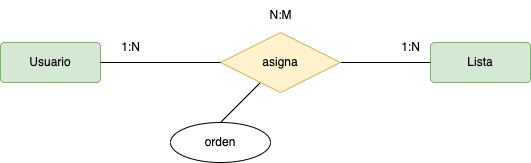

The diagram above was exported from draw.io. Its source (the exported page's mxGraphModel, read from the mxfile embedded in the PNG):
<mxGraphModel dx="687" dy="572" grid="1" gridSize="10" guides="1" tooltips="1" connect="1" arrows="1" fold="1" page="1" pageScale="1" pageWidth="827" pageHeight="1169" math="0" shadow="0">
  <root>
    <mxCell id="0" />
    <mxCell id="1" parent="0" />
    <mxCell id="2" value="Usuario" style="rounded=1;arcSize=10;whiteSpace=wrap;html=1;align=center;fillColor=#d5e8d4;strokeColor=#82b366;" vertex="1" parent="1">
      <mxGeometry x="120" y="160" width="100" height="40" as="geometry" />
    </mxCell>
    <mxCell id="3" value="Lista" style="rounded=1;arcSize=10;whiteSpace=wrap;html=1;align=center;fillColor=#d5e8d4;strokeColor=#82b366;" vertex="1" parent="1">
      <mxGeometry x="550" y="160" width="100" height="40" as="geometry" />
    </mxCell>
    <mxCell id="4" style="edgeStyle=none;html=1;entryX=0;entryY=0.5;entryDx=0;entryDy=0;endArrow=none;endFill=0;" edge="1" parent="1" source="5" target="3">
      <mxGeometry relative="1" as="geometry" />
    </mxCell>
    <mxCell id="11" style="edgeStyle=none;html=1;entryX=0.5;entryY=0;entryDx=0;entryDy=0;endArrow=none;endFill=0;" edge="1" parent="1" source="5" target="10">
      <mxGeometry relative="1" as="geometry" />
    </mxCell>
    <mxCell id="5" value="asigna" style="shape=rhombus;perimeter=rhombusPerimeter;whiteSpace=wrap;html=1;align=center;fillColor=#fff2cc;strokeColor=#d6b656;" vertex="1" parent="1">
      <mxGeometry x="340" y="150" width="120" height="60" as="geometry" />
    </mxCell>
    <mxCell id="6" style="edgeStyle=none;html=1;endArrow=none;endFill=0;entryX=0;entryY=0.5;entryDx=0;entryDy=0;" edge="1" parent="1" source="2" target="5">
      <mxGeometry relative="1" as="geometry">
        <mxPoint x="340" y="180" as="targetPoint" />
      </mxGeometry>
    </mxCell>
    <mxCell id="7" value="N:M" style="text;html=1;align=center;verticalAlign=middle;resizable=0;points=[];autosize=1;strokeColor=none;fillColor=none;" vertex="1" parent="1">
      <mxGeometry x="375" y="118" width="50" height="30" as="geometry" />
    </mxCell>
    <mxCell id="8" value="1:N" style="text;html=1;align=center;verticalAlign=middle;resizable=0;points=[];autosize=1;strokeColor=none;fillColor=none;" vertex="1" parent="1">
      <mxGeometry x="230" y="150" width="40" height="30" as="geometry" />
    </mxCell>
    <mxCell id="9" value="1:N" style="text;html=1;align=center;verticalAlign=middle;resizable=0;points=[];autosize=1;strokeColor=none;fillColor=none;" vertex="1" parent="1">
      <mxGeometry x="510" y="150" width="40" height="30" as="geometry" />
    </mxCell>
    <mxCell id="10" value="orden" style="ellipse;whiteSpace=wrap;html=1;align=center;" vertex="1" parent="1">
      <mxGeometry x="290" y="240" width="100" height="40" as="geometry" />
    </mxCell>
  </root>
</mxGraphModel>